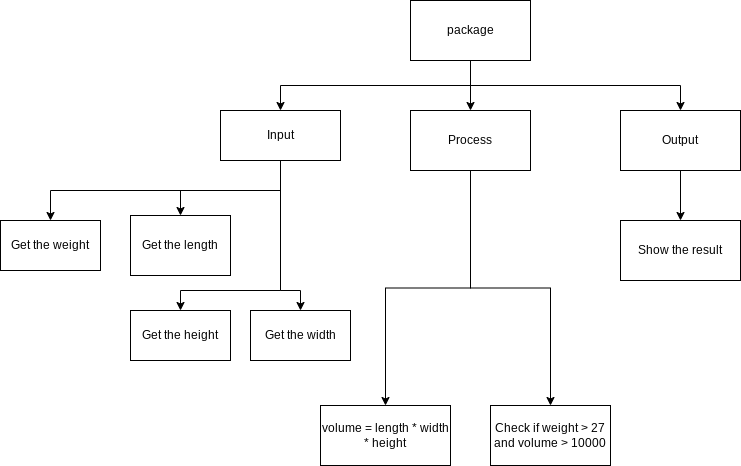

The diagram above was exported from draw.io. Its source (the exported page's mxGraphModel, read from the mxfile embedded in the PNG):
<mxGraphModel dx="1181" dy="461" grid="1" gridSize="10" guides="1" tooltips="1" connect="1" arrows="1" fold="1" page="1" pageScale="1" pageWidth="827" pageHeight="1169" math="0" shadow="0">
  <root>
    <mxCell id="0" />
    <mxCell id="1" parent="0" />
    <mxCell id="7" style="edgeStyle=orthogonalEdgeStyle;html=1;exitX=0.5;exitY=1;exitDx=0;exitDy=0;entryX=0.5;entryY=0;entryDx=0;entryDy=0;rounded=0;" parent="1" source="2" target="3" edge="1">
      <mxGeometry relative="1" as="geometry" />
    </mxCell>
    <mxCell id="9" style="edgeStyle=orthogonalEdgeStyle;rounded=0;html=1;exitX=0.5;exitY=1;exitDx=0;exitDy=0;entryX=0.5;entryY=0;entryDx=0;entryDy=0;" parent="1" source="2" target="4" edge="1">
      <mxGeometry relative="1" as="geometry" />
    </mxCell>
    <mxCell id="17" style="edgeStyle=orthogonalEdgeStyle;rounded=0;html=1;exitX=0.5;exitY=1;exitDx=0;exitDy=0;entryX=0.5;entryY=0;entryDx=0;entryDy=0;" parent="1" source="2" target="5" edge="1">
      <mxGeometry relative="1" as="geometry" />
    </mxCell>
    <mxCell id="2" value="package" style="rounded=0;whiteSpace=wrap;html=1;" parent="1" vertex="1">
      <mxGeometry x="160" y="150" width="120" height="60" as="geometry" />
    </mxCell>
    <mxCell id="8" style="edgeStyle=orthogonalEdgeStyle;rounded=0;html=1;exitX=0.5;exitY=1;exitDx=0;exitDy=0;entryX=0.5;entryY=0;entryDx=0;entryDy=0;" parent="1" source="3" target="6" edge="1">
      <mxGeometry relative="1" as="geometry" />
    </mxCell>
    <mxCell id="26" style="edgeStyle=orthogonalEdgeStyle;rounded=0;html=1;exitX=0.5;exitY=1;exitDx=0;exitDy=0;entryX=0.5;entryY=0;entryDx=0;entryDy=0;" edge="1" parent="1" source="3" target="22">
      <mxGeometry relative="1" as="geometry">
        <Array as="points">
          <mxPoint x="30" y="340" />
          <mxPoint x="-70" y="340" />
        </Array>
      </mxGeometry>
    </mxCell>
    <mxCell id="28" style="edgeStyle=orthogonalEdgeStyle;rounded=0;html=1;exitX=0.5;exitY=1;exitDx=0;exitDy=0;entryX=0.5;entryY=0;entryDx=0;entryDy=0;" edge="1" parent="1" source="3" target="27">
      <mxGeometry relative="1" as="geometry">
        <Array as="points">
          <mxPoint x="30" y="440" />
          <mxPoint x="-70" y="440" />
        </Array>
      </mxGeometry>
    </mxCell>
    <mxCell id="29" style="edgeStyle=orthogonalEdgeStyle;rounded=0;html=1;exitX=0.5;exitY=1;exitDx=0;exitDy=0;entryX=0.5;entryY=0;entryDx=0;entryDy=0;" edge="1" parent="1" source="3" target="25">
      <mxGeometry relative="1" as="geometry">
        <Array as="points">
          <mxPoint x="30" y="440" />
          <mxPoint x="50" y="440" />
        </Array>
      </mxGeometry>
    </mxCell>
    <mxCell id="3" value="Input" style="rounded=0;whiteSpace=wrap;html=1;" parent="1" vertex="1">
      <mxGeometry x="-30" y="260" width="120" height="50" as="geometry" />
    </mxCell>
    <mxCell id="13" style="edgeStyle=orthogonalEdgeStyle;rounded=0;html=1;exitX=0.5;exitY=1;exitDx=0;exitDy=0;entryX=0.5;entryY=0;entryDx=0;entryDy=0;" parent="1" source="4" target="11" edge="1">
      <mxGeometry relative="1" as="geometry" />
    </mxCell>
    <mxCell id="21" style="edgeStyle=orthogonalEdgeStyle;html=1;exitX=0.5;exitY=1;exitDx=0;exitDy=0;entryX=0.5;entryY=0;entryDx=0;entryDy=0;rounded=0;" parent="1" source="4" target="20" edge="1">
      <mxGeometry relative="1" as="geometry" />
    </mxCell>
    <mxCell id="4" value="Process" style="rounded=0;whiteSpace=wrap;html=1;" parent="1" vertex="1">
      <mxGeometry x="160" y="260" width="120" height="60" as="geometry" />
    </mxCell>
    <mxCell id="18" style="edgeStyle=orthogonalEdgeStyle;rounded=0;html=1;exitX=0.5;exitY=1;exitDx=0;exitDy=0;entryX=0.5;entryY=0;entryDx=0;entryDy=0;" parent="1" source="5" target="16" edge="1">
      <mxGeometry relative="1" as="geometry" />
    </mxCell>
    <mxCell id="5" value="Output" style="rounded=0;whiteSpace=wrap;html=1;" parent="1" vertex="1">
      <mxGeometry x="370" y="260" width="120" height="60" as="geometry" />
    </mxCell>
    <mxCell id="6" value="Get the weight" style="rounded=0;whiteSpace=wrap;html=1;" parent="1" vertex="1">
      <mxGeometry x="-250" y="370" width="100" height="50" as="geometry" />
    </mxCell>
    <mxCell id="11" value="Check if weight &amp;gt; 27 and volume &amp;gt; 10000" style="rounded=0;whiteSpace=wrap;html=1;" parent="1" vertex="1">
      <mxGeometry x="240" y="555" width="120" height="60" as="geometry" />
    </mxCell>
    <mxCell id="16" value="Show the result" style="rounded=0;whiteSpace=wrap;html=1;" parent="1" vertex="1">
      <mxGeometry x="370" y="370" width="120" height="60" as="geometry" />
    </mxCell>
    <mxCell id="20" value="volume = length * width * height" style="rounded=0;whiteSpace=wrap;html=1;" parent="1" vertex="1">
      <mxGeometry x="70" y="555" width="130" height="60" as="geometry" />
    </mxCell>
    <mxCell id="22" value="Get the length" style="rounded=0;whiteSpace=wrap;html=1;" vertex="1" parent="1">
      <mxGeometry x="-120" y="365" width="100" height="60" as="geometry" />
    </mxCell>
    <mxCell id="25" value="Get the width" style="rounded=0;whiteSpace=wrap;html=1;" vertex="1" parent="1">
      <mxGeometry y="460" width="100" height="50" as="geometry" />
    </mxCell>
    <mxCell id="27" value="Get the height" style="rounded=0;whiteSpace=wrap;html=1;" vertex="1" parent="1">
      <mxGeometry x="-120" y="460" width="100" height="50" as="geometry" />
    </mxCell>
  </root>
</mxGraphModel>